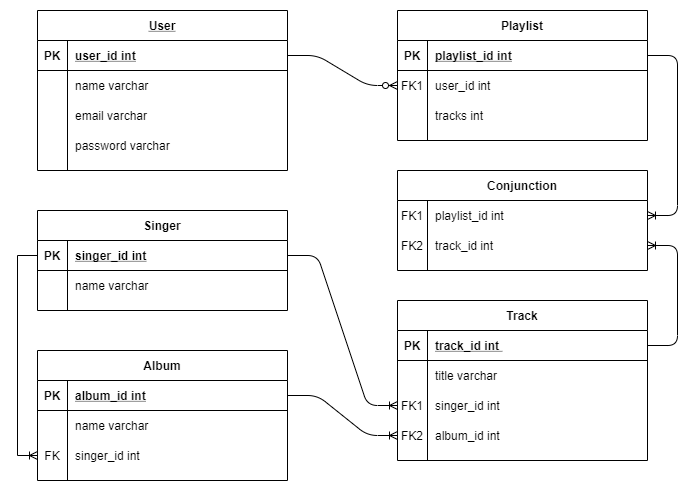

The diagram above was exported from draw.io. Its source (the exported page's mxGraphModel, read from the mxfile embedded in the PNG):
<mxGraphModel dx="920" dy="853" grid="1" gridSize="10" guides="1" tooltips="1" connect="1" arrows="1" fold="1" page="1" pageScale="1" pageWidth="850" pageHeight="1100" math="0" shadow="0" extFonts="Permanent Marker^https://fonts.googleapis.com/css?family=Permanent+Marker">
  <root>
    <mxCell id="0" />
    <mxCell id="1" parent="0" />
    <mxCell id="C-vyLk0tnHw3VtMMgP7b-2" value="Singer" style="shape=table;startSize=30;container=1;collapsible=1;childLayout=tableLayout;fixedRows=1;rowLines=0;fontStyle=1;align=center;resizeLast=1;" parent="1" vertex="1">
      <mxGeometry x="105" y="240" width="250" height="100" as="geometry" />
    </mxCell>
    <mxCell id="C-vyLk0tnHw3VtMMgP7b-3" value="" style="shape=partialRectangle;collapsible=0;dropTarget=0;pointerEvents=0;fillColor=none;points=[[0,0.5],[1,0.5]];portConstraint=eastwest;top=0;left=0;right=0;bottom=1;" parent="C-vyLk0tnHw3VtMMgP7b-2" vertex="1">
      <mxGeometry y="30" width="250" height="30" as="geometry" />
    </mxCell>
    <mxCell id="C-vyLk0tnHw3VtMMgP7b-4" value="PK" style="shape=partialRectangle;overflow=hidden;connectable=0;fillColor=none;top=0;left=0;bottom=0;right=0;fontStyle=1;" parent="C-vyLk0tnHw3VtMMgP7b-3" vertex="1">
      <mxGeometry width="30" height="30" as="geometry" />
    </mxCell>
    <mxCell id="C-vyLk0tnHw3VtMMgP7b-5" value="singer_id int" style="shape=partialRectangle;overflow=hidden;connectable=0;fillColor=none;top=0;left=0;bottom=0;right=0;align=left;spacingLeft=6;fontStyle=5;" parent="C-vyLk0tnHw3VtMMgP7b-3" vertex="1">
      <mxGeometry x="30" width="220" height="30" as="geometry" />
    </mxCell>
    <mxCell id="C-vyLk0tnHw3VtMMgP7b-6" value="" style="shape=partialRectangle;collapsible=0;dropTarget=0;pointerEvents=0;fillColor=none;points=[[0,0.5],[1,0.5]];portConstraint=eastwest;top=0;left=0;right=0;bottom=0;" parent="C-vyLk0tnHw3VtMMgP7b-2" vertex="1">
      <mxGeometry y="60" width="250" height="30" as="geometry" />
    </mxCell>
    <mxCell id="C-vyLk0tnHw3VtMMgP7b-7" value="" style="shape=partialRectangle;overflow=hidden;connectable=0;fillColor=none;top=0;left=0;bottom=0;right=0;" parent="C-vyLk0tnHw3VtMMgP7b-6" vertex="1">
      <mxGeometry width="30" height="30" as="geometry" />
    </mxCell>
    <mxCell id="C-vyLk0tnHw3VtMMgP7b-8" value="name varchar" style="shape=partialRectangle;overflow=hidden;connectable=0;fillColor=none;top=0;left=0;bottom=0;right=0;align=left;spacingLeft=6;" parent="C-vyLk0tnHw3VtMMgP7b-6" vertex="1">
      <mxGeometry x="30" width="220" height="30" as="geometry" />
    </mxCell>
    <mxCell id="C-vyLk0tnHw3VtMMgP7b-13" value="Track" style="shape=table;startSize=30;container=1;collapsible=1;childLayout=tableLayout;fixedRows=1;rowLines=0;fontStyle=1;align=center;resizeLast=1;" parent="1" vertex="1">
      <mxGeometry x="465" y="330" width="250" height="160" as="geometry" />
    </mxCell>
    <mxCell id="C-vyLk0tnHw3VtMMgP7b-14" value="" style="shape=partialRectangle;collapsible=0;dropTarget=0;pointerEvents=0;fillColor=none;points=[[0,0.5],[1,0.5]];portConstraint=eastwest;top=0;left=0;right=0;bottom=1;" parent="C-vyLk0tnHw3VtMMgP7b-13" vertex="1">
      <mxGeometry y="30" width="250" height="30" as="geometry" />
    </mxCell>
    <mxCell id="C-vyLk0tnHw3VtMMgP7b-15" value="PK" style="shape=partialRectangle;overflow=hidden;connectable=0;fillColor=none;top=0;left=0;bottom=0;right=0;fontStyle=1;" parent="C-vyLk0tnHw3VtMMgP7b-14" vertex="1">
      <mxGeometry width="30" height="30" as="geometry" />
    </mxCell>
    <mxCell id="C-vyLk0tnHw3VtMMgP7b-16" value="track_id int " style="shape=partialRectangle;overflow=hidden;connectable=0;fillColor=none;top=0;left=0;bottom=0;right=0;align=left;spacingLeft=6;fontStyle=5;" parent="C-vyLk0tnHw3VtMMgP7b-14" vertex="1">
      <mxGeometry x="30" width="220" height="30" as="geometry" />
    </mxCell>
    <mxCell id="C-vyLk0tnHw3VtMMgP7b-17" value="" style="shape=partialRectangle;collapsible=0;dropTarget=0;pointerEvents=0;fillColor=none;points=[[0,0.5],[1,0.5]];portConstraint=eastwest;top=0;left=0;right=0;bottom=0;" parent="C-vyLk0tnHw3VtMMgP7b-13" vertex="1">
      <mxGeometry y="60" width="250" height="30" as="geometry" />
    </mxCell>
    <mxCell id="C-vyLk0tnHw3VtMMgP7b-18" value="" style="shape=partialRectangle;overflow=hidden;connectable=0;fillColor=none;top=0;left=0;bottom=0;right=0;" parent="C-vyLk0tnHw3VtMMgP7b-17" vertex="1">
      <mxGeometry width="30" height="30" as="geometry" />
    </mxCell>
    <mxCell id="C-vyLk0tnHw3VtMMgP7b-19" value="title varchar" style="shape=partialRectangle;overflow=hidden;connectable=0;fillColor=none;top=0;left=0;bottom=0;right=0;align=left;spacingLeft=6;" parent="C-vyLk0tnHw3VtMMgP7b-17" vertex="1">
      <mxGeometry x="30" width="220" height="30" as="geometry" />
    </mxCell>
    <mxCell id="C-vyLk0tnHw3VtMMgP7b-20" value="" style="shape=partialRectangle;collapsible=0;dropTarget=0;pointerEvents=0;fillColor=none;points=[[0,0.5],[1,0.5]];portConstraint=eastwest;top=0;left=0;right=0;bottom=0;" parent="C-vyLk0tnHw3VtMMgP7b-13" vertex="1">
      <mxGeometry y="90" width="250" height="30" as="geometry" />
    </mxCell>
    <mxCell id="C-vyLk0tnHw3VtMMgP7b-21" value="FK1" style="shape=partialRectangle;overflow=hidden;connectable=0;fillColor=none;top=0;left=0;bottom=0;right=0;" parent="C-vyLk0tnHw3VtMMgP7b-20" vertex="1">
      <mxGeometry width="30" height="30" as="geometry" />
    </mxCell>
    <mxCell id="C-vyLk0tnHw3VtMMgP7b-22" value="singer_id int" style="shape=partialRectangle;overflow=hidden;connectable=0;fillColor=none;top=0;left=0;bottom=0;right=0;align=left;spacingLeft=6;" parent="C-vyLk0tnHw3VtMMgP7b-20" vertex="1">
      <mxGeometry x="30" width="220" height="30" as="geometry" />
    </mxCell>
    <mxCell id="jwnD1akLnC-qPRE3d41r-31" value="" style="shape=partialRectangle;collapsible=0;dropTarget=0;pointerEvents=0;fillColor=none;points=[[0,0.5],[1,0.5]];portConstraint=eastwest;top=0;left=0;right=0;bottom=0;" vertex="1" parent="C-vyLk0tnHw3VtMMgP7b-13">
      <mxGeometry y="120" width="250" height="30" as="geometry" />
    </mxCell>
    <mxCell id="jwnD1akLnC-qPRE3d41r-32" value="FK2" style="shape=partialRectangle;overflow=hidden;connectable=0;fillColor=none;top=0;left=0;bottom=0;right=0;" vertex="1" parent="jwnD1akLnC-qPRE3d41r-31">
      <mxGeometry width="30" height="30" as="geometry" />
    </mxCell>
    <mxCell id="jwnD1akLnC-qPRE3d41r-33" value="album_id int" style="shape=partialRectangle;overflow=hidden;connectable=0;fillColor=none;top=0;left=0;bottom=0;right=0;align=left;spacingLeft=6;" vertex="1" parent="jwnD1akLnC-qPRE3d41r-31">
      <mxGeometry x="30" width="220" height="30" as="geometry" />
    </mxCell>
    <mxCell id="C-vyLk0tnHw3VtMMgP7b-23" value="User" style="shape=table;startSize=30;container=1;collapsible=1;childLayout=tableLayout;fixedRows=1;rowLines=0;fontStyle=5;align=center;resizeLast=1;" parent="1" vertex="1">
      <mxGeometry x="105" y="40" width="250" height="160" as="geometry" />
    </mxCell>
    <mxCell id="C-vyLk0tnHw3VtMMgP7b-24" value="" style="shape=partialRectangle;collapsible=0;dropTarget=0;pointerEvents=0;fillColor=none;points=[[0,0.5],[1,0.5]];portConstraint=eastwest;top=0;left=0;right=0;bottom=1;" parent="C-vyLk0tnHw3VtMMgP7b-23" vertex="1">
      <mxGeometry y="30" width="250" height="30" as="geometry" />
    </mxCell>
    <mxCell id="C-vyLk0tnHw3VtMMgP7b-25" value="PK" style="shape=partialRectangle;overflow=hidden;connectable=0;fillColor=none;top=0;left=0;bottom=0;right=0;fontStyle=1;" parent="C-vyLk0tnHw3VtMMgP7b-24" vertex="1">
      <mxGeometry width="30" height="30" as="geometry" />
    </mxCell>
    <mxCell id="C-vyLk0tnHw3VtMMgP7b-26" value="user_id int" style="shape=partialRectangle;overflow=hidden;connectable=0;fillColor=none;top=0;left=0;bottom=0;right=0;align=left;spacingLeft=6;fontStyle=5;" parent="C-vyLk0tnHw3VtMMgP7b-24" vertex="1">
      <mxGeometry x="30" width="220" height="30" as="geometry" />
    </mxCell>
    <mxCell id="C-vyLk0tnHw3VtMMgP7b-27" value="" style="shape=partialRectangle;collapsible=0;dropTarget=0;pointerEvents=0;fillColor=none;points=[[0,0.5],[1,0.5]];portConstraint=eastwest;top=0;left=0;right=0;bottom=0;" parent="C-vyLk0tnHw3VtMMgP7b-23" vertex="1">
      <mxGeometry y="60" width="250" height="30" as="geometry" />
    </mxCell>
    <mxCell id="C-vyLk0tnHw3VtMMgP7b-28" value="" style="shape=partialRectangle;overflow=hidden;connectable=0;fillColor=none;top=0;left=0;bottom=0;right=0;" parent="C-vyLk0tnHw3VtMMgP7b-27" vertex="1">
      <mxGeometry width="30" height="30" as="geometry" />
    </mxCell>
    <mxCell id="C-vyLk0tnHw3VtMMgP7b-29" value="name varchar" style="shape=partialRectangle;overflow=hidden;connectable=0;fillColor=none;top=0;left=0;bottom=0;right=0;align=left;spacingLeft=6;" parent="C-vyLk0tnHw3VtMMgP7b-27" vertex="1">
      <mxGeometry x="30" width="220" height="30" as="geometry" />
    </mxCell>
    <mxCell id="jwnD1akLnC-qPRE3d41r-25" value="" style="shape=partialRectangle;collapsible=0;dropTarget=0;pointerEvents=0;fillColor=none;points=[[0,0.5],[1,0.5]];portConstraint=eastwest;top=0;left=0;right=0;bottom=0;" vertex="1" parent="C-vyLk0tnHw3VtMMgP7b-23">
      <mxGeometry y="90" width="250" height="30" as="geometry" />
    </mxCell>
    <mxCell id="jwnD1akLnC-qPRE3d41r-26" value="" style="shape=partialRectangle;overflow=hidden;connectable=0;fillColor=none;top=0;left=0;bottom=0;right=0;" vertex="1" parent="jwnD1akLnC-qPRE3d41r-25">
      <mxGeometry width="30" height="30" as="geometry" />
    </mxCell>
    <mxCell id="jwnD1akLnC-qPRE3d41r-27" value="email varchar" style="shape=partialRectangle;overflow=hidden;connectable=0;fillColor=none;top=0;left=0;bottom=0;right=0;align=left;spacingLeft=6;" vertex="1" parent="jwnD1akLnC-qPRE3d41r-25">
      <mxGeometry x="30" width="220" height="30" as="geometry" />
    </mxCell>
    <mxCell id="jwnD1akLnC-qPRE3d41r-28" value="" style="shape=partialRectangle;collapsible=0;dropTarget=0;pointerEvents=0;fillColor=none;points=[[0,0.5],[1,0.5]];portConstraint=eastwest;top=0;left=0;right=0;bottom=0;" vertex="1" parent="C-vyLk0tnHw3VtMMgP7b-23">
      <mxGeometry y="120" width="250" height="30" as="geometry" />
    </mxCell>
    <mxCell id="jwnD1akLnC-qPRE3d41r-29" value="" style="shape=partialRectangle;overflow=hidden;connectable=0;fillColor=none;top=0;left=0;bottom=0;right=0;" vertex="1" parent="jwnD1akLnC-qPRE3d41r-28">
      <mxGeometry width="30" height="30" as="geometry" />
    </mxCell>
    <mxCell id="jwnD1akLnC-qPRE3d41r-30" value="password varchar" style="shape=partialRectangle;overflow=hidden;connectable=0;fillColor=none;top=0;left=0;bottom=0;right=0;align=left;spacingLeft=6;" vertex="1" parent="jwnD1akLnC-qPRE3d41r-28">
      <mxGeometry x="30" width="220" height="30" as="geometry" />
    </mxCell>
    <mxCell id="jwnD1akLnC-qPRE3d41r-2" value="Album" style="shape=table;startSize=30;container=1;collapsible=1;childLayout=tableLayout;fixedRows=1;rowLines=0;fontStyle=1;align=center;resizeLast=1;" vertex="1" parent="1">
      <mxGeometry x="105" y="380" width="250" height="130" as="geometry" />
    </mxCell>
    <mxCell id="jwnD1akLnC-qPRE3d41r-3" value="" style="shape=partialRectangle;collapsible=0;dropTarget=0;pointerEvents=0;fillColor=none;points=[[0,0.5],[1,0.5]];portConstraint=eastwest;top=0;left=0;right=0;bottom=1;" vertex="1" parent="jwnD1akLnC-qPRE3d41r-2">
      <mxGeometry y="30" width="250" height="30" as="geometry" />
    </mxCell>
    <mxCell id="jwnD1akLnC-qPRE3d41r-4" value="PK" style="shape=partialRectangle;overflow=hidden;connectable=0;fillColor=none;top=0;left=0;bottom=0;right=0;fontStyle=1;" vertex="1" parent="jwnD1akLnC-qPRE3d41r-3">
      <mxGeometry width="30" height="30" as="geometry" />
    </mxCell>
    <mxCell id="jwnD1akLnC-qPRE3d41r-5" value="album_id int" style="shape=partialRectangle;overflow=hidden;connectable=0;fillColor=none;top=0;left=0;bottom=0;right=0;align=left;spacingLeft=6;fontStyle=5;" vertex="1" parent="jwnD1akLnC-qPRE3d41r-3">
      <mxGeometry x="30" width="220" height="30" as="geometry" />
    </mxCell>
    <mxCell id="jwnD1akLnC-qPRE3d41r-6" value="" style="shape=partialRectangle;collapsible=0;dropTarget=0;pointerEvents=0;fillColor=none;points=[[0,0.5],[1,0.5]];portConstraint=eastwest;top=0;left=0;right=0;bottom=0;" vertex="1" parent="jwnD1akLnC-qPRE3d41r-2">
      <mxGeometry y="60" width="250" height="30" as="geometry" />
    </mxCell>
    <mxCell id="jwnD1akLnC-qPRE3d41r-7" value="" style="shape=partialRectangle;overflow=hidden;connectable=0;fillColor=none;top=0;left=0;bottom=0;right=0;" vertex="1" parent="jwnD1akLnC-qPRE3d41r-6">
      <mxGeometry width="30" height="30" as="geometry" />
    </mxCell>
    <mxCell id="jwnD1akLnC-qPRE3d41r-8" value="name varchar" style="shape=partialRectangle;overflow=hidden;connectable=0;fillColor=none;top=0;left=0;bottom=0;right=0;align=left;spacingLeft=6;" vertex="1" parent="jwnD1akLnC-qPRE3d41r-6">
      <mxGeometry x="30" width="220" height="30" as="geometry" />
    </mxCell>
    <mxCell id="jwnD1akLnC-qPRE3d41r-9" value="" style="shape=partialRectangle;collapsible=0;dropTarget=0;pointerEvents=0;fillColor=none;points=[[0,0.5],[1,0.5]];portConstraint=eastwest;top=0;left=0;right=0;bottom=0;" vertex="1" parent="jwnD1akLnC-qPRE3d41r-2">
      <mxGeometry y="90" width="250" height="30" as="geometry" />
    </mxCell>
    <mxCell id="jwnD1akLnC-qPRE3d41r-10" value="FK" style="shape=partialRectangle;overflow=hidden;connectable=0;fillColor=none;top=0;left=0;bottom=0;right=0;" vertex="1" parent="jwnD1akLnC-qPRE3d41r-9">
      <mxGeometry width="30" height="30" as="geometry" />
    </mxCell>
    <mxCell id="jwnD1akLnC-qPRE3d41r-11" value="singer_id int" style="shape=partialRectangle;overflow=hidden;connectable=0;fillColor=none;top=0;left=0;bottom=0;right=0;align=left;spacingLeft=6;" vertex="1" parent="jwnD1akLnC-qPRE3d41r-9">
      <mxGeometry x="30" width="220" height="30" as="geometry" />
    </mxCell>
    <mxCell id="jwnD1akLnC-qPRE3d41r-15" value="Playlist" style="shape=table;startSize=30;container=1;collapsible=1;childLayout=tableLayout;fixedRows=1;rowLines=0;fontStyle=1;align=center;resizeLast=1;" vertex="1" parent="1">
      <mxGeometry x="465" y="40" width="250" height="130" as="geometry" />
    </mxCell>
    <mxCell id="jwnD1akLnC-qPRE3d41r-16" value="" style="shape=partialRectangle;collapsible=0;dropTarget=0;pointerEvents=0;fillColor=none;points=[[0,0.5],[1,0.5]];portConstraint=eastwest;top=0;left=0;right=0;bottom=1;" vertex="1" parent="jwnD1akLnC-qPRE3d41r-15">
      <mxGeometry y="30" width="250" height="30" as="geometry" />
    </mxCell>
    <mxCell id="jwnD1akLnC-qPRE3d41r-17" value="PK" style="shape=partialRectangle;overflow=hidden;connectable=0;fillColor=none;top=0;left=0;bottom=0;right=0;fontStyle=1;" vertex="1" parent="jwnD1akLnC-qPRE3d41r-16">
      <mxGeometry width="30" height="30" as="geometry" />
    </mxCell>
    <mxCell id="jwnD1akLnC-qPRE3d41r-18" value="playlist_id int" style="shape=partialRectangle;overflow=hidden;connectable=0;fillColor=none;top=0;left=0;bottom=0;right=0;align=left;spacingLeft=6;fontStyle=5;" vertex="1" parent="jwnD1akLnC-qPRE3d41r-16">
      <mxGeometry x="30" width="220" height="30" as="geometry" />
    </mxCell>
    <mxCell id="jwnD1akLnC-qPRE3d41r-19" value="" style="shape=partialRectangle;collapsible=0;dropTarget=0;pointerEvents=0;fillColor=none;points=[[0,0.5],[1,0.5]];portConstraint=eastwest;top=0;left=0;right=0;bottom=0;" vertex="1" parent="jwnD1akLnC-qPRE3d41r-15">
      <mxGeometry y="60" width="250" height="30" as="geometry" />
    </mxCell>
    <mxCell id="jwnD1akLnC-qPRE3d41r-20" value="FK1" style="shape=partialRectangle;overflow=hidden;connectable=0;fillColor=none;top=0;left=0;bottom=0;right=0;" vertex="1" parent="jwnD1akLnC-qPRE3d41r-19">
      <mxGeometry width="30" height="30" as="geometry" />
    </mxCell>
    <mxCell id="jwnD1akLnC-qPRE3d41r-21" value="user_id int" style="shape=partialRectangle;overflow=hidden;connectable=0;fillColor=none;top=0;left=0;bottom=0;right=0;align=left;spacingLeft=6;" vertex="1" parent="jwnD1akLnC-qPRE3d41r-19">
      <mxGeometry x="30" width="220" height="30" as="geometry" />
    </mxCell>
    <mxCell id="jwnD1akLnC-qPRE3d41r-22" value="" style="shape=partialRectangle;collapsible=0;dropTarget=0;pointerEvents=0;fillColor=none;points=[[0,0.5],[1,0.5]];portConstraint=eastwest;top=0;left=0;right=0;bottom=0;" vertex="1" parent="jwnD1akLnC-qPRE3d41r-15">
      <mxGeometry y="90" width="250" height="30" as="geometry" />
    </mxCell>
    <mxCell id="jwnD1akLnC-qPRE3d41r-23" value="" style="shape=partialRectangle;overflow=hidden;connectable=0;fillColor=none;top=0;left=0;bottom=0;right=0;" vertex="1" parent="jwnD1akLnC-qPRE3d41r-22">
      <mxGeometry width="30" height="30" as="geometry" />
    </mxCell>
    <mxCell id="jwnD1akLnC-qPRE3d41r-24" value="tracks int" style="shape=partialRectangle;overflow=hidden;connectable=0;fillColor=none;top=0;left=0;bottom=0;right=0;align=left;spacingLeft=6;" vertex="1" parent="jwnD1akLnC-qPRE3d41r-22">
      <mxGeometry x="30" width="220" height="30" as="geometry" />
    </mxCell>
    <mxCell id="jwnD1akLnC-qPRE3d41r-36" value="" style="edgeStyle=entityRelationEdgeStyle;fontSize=12;html=1;endArrow=ERzeroToMany;endFill=1;exitX=1;exitY=0.5;exitDx=0;exitDy=0;entryX=0;entryY=0.5;entryDx=0;entryDy=0;" edge="1" parent="1" source="C-vyLk0tnHw3VtMMgP7b-24" target="jwnD1akLnC-qPRE3d41r-19">
      <mxGeometry width="100" height="100" relative="1" as="geometry">
        <mxPoint x="435" y="470" as="sourcePoint" />
        <mxPoint x="535" y="370" as="targetPoint" />
      </mxGeometry>
    </mxCell>
    <mxCell id="jwnD1akLnC-qPRE3d41r-38" value="" style="edgeStyle=entityRelationEdgeStyle;fontSize=12;html=1;endArrow=ERoneToMany;exitX=1;exitY=0.5;exitDx=0;exitDy=0;entryX=0;entryY=0.5;entryDx=0;entryDy=0;" edge="1" parent="1" source="C-vyLk0tnHw3VtMMgP7b-3" target="C-vyLk0tnHw3VtMMgP7b-20">
      <mxGeometry width="100" height="100" relative="1" as="geometry">
        <mxPoint x="435" y="470" as="sourcePoint" />
        <mxPoint x="535" y="370" as="targetPoint" />
      </mxGeometry>
    </mxCell>
    <mxCell id="jwnD1akLnC-qPRE3d41r-39" value="" style="edgeStyle=entityRelationEdgeStyle;fontSize=12;html=1;endArrow=ERoneToMany;exitX=1;exitY=0.5;exitDx=0;exitDy=0;entryX=0;entryY=0.5;entryDx=0;entryDy=0;" edge="1" parent="1" source="jwnD1akLnC-qPRE3d41r-3" target="jwnD1akLnC-qPRE3d41r-31">
      <mxGeometry width="100" height="100" relative="1" as="geometry">
        <mxPoint x="435" y="470" as="sourcePoint" />
        <mxPoint x="535" y="370" as="targetPoint" />
      </mxGeometry>
    </mxCell>
    <mxCell id="jwnD1akLnC-qPRE3d41r-40" value="Conjunction" style="shape=table;startSize=30;container=1;collapsible=1;childLayout=tableLayout;fixedRows=1;rowLines=0;fontStyle=1;align=center;resizeLast=1;" vertex="1" parent="1">
      <mxGeometry x="465" y="200" width="250" height="100" as="geometry" />
    </mxCell>
    <mxCell id="jwnD1akLnC-qPRE3d41r-44" value="" style="shape=partialRectangle;collapsible=0;dropTarget=0;pointerEvents=0;fillColor=none;points=[[0,0.5],[1,0.5]];portConstraint=eastwest;top=0;left=0;right=0;bottom=0;" vertex="1" parent="jwnD1akLnC-qPRE3d41r-40">
      <mxGeometry y="30" width="250" height="30" as="geometry" />
    </mxCell>
    <mxCell id="jwnD1akLnC-qPRE3d41r-45" value="FK1" style="shape=partialRectangle;overflow=hidden;connectable=0;fillColor=none;top=0;left=0;bottom=0;right=0;" vertex="1" parent="jwnD1akLnC-qPRE3d41r-44">
      <mxGeometry width="30" height="30" as="geometry" />
    </mxCell>
    <mxCell id="jwnD1akLnC-qPRE3d41r-46" value="playlist_id int" style="shape=partialRectangle;overflow=hidden;connectable=0;fillColor=none;top=0;left=0;bottom=0;right=0;align=left;spacingLeft=6;" vertex="1" parent="jwnD1akLnC-qPRE3d41r-44">
      <mxGeometry x="30" width="220" height="30" as="geometry" />
    </mxCell>
    <mxCell id="jwnD1akLnC-qPRE3d41r-47" value="" style="shape=partialRectangle;collapsible=0;dropTarget=0;pointerEvents=0;fillColor=none;points=[[0,0.5],[1,0.5]];portConstraint=eastwest;top=0;left=0;right=0;bottom=0;" vertex="1" parent="jwnD1akLnC-qPRE3d41r-40">
      <mxGeometry y="60" width="250" height="30" as="geometry" />
    </mxCell>
    <mxCell id="jwnD1akLnC-qPRE3d41r-48" value="FK2" style="shape=partialRectangle;overflow=hidden;connectable=0;fillColor=none;top=0;left=0;bottom=0;right=0;" vertex="1" parent="jwnD1akLnC-qPRE3d41r-47">
      <mxGeometry width="30" height="30" as="geometry" />
    </mxCell>
    <mxCell id="jwnD1akLnC-qPRE3d41r-49" value="track_id int" style="shape=partialRectangle;overflow=hidden;connectable=0;fillColor=none;top=0;left=0;bottom=0;right=0;align=left;spacingLeft=6;" vertex="1" parent="jwnD1akLnC-qPRE3d41r-47">
      <mxGeometry x="30" width="220" height="30" as="geometry" />
    </mxCell>
    <mxCell id="jwnD1akLnC-qPRE3d41r-50" value="" style="edgeStyle=entityRelationEdgeStyle;fontSize=12;html=1;endArrow=ERoneToMany;exitX=1;exitY=0.5;exitDx=0;exitDy=0;entryX=1;entryY=0.5;entryDx=0;entryDy=0;" edge="1" parent="1" source="jwnD1akLnC-qPRE3d41r-16" target="jwnD1akLnC-qPRE3d41r-44">
      <mxGeometry width="100" height="100" relative="1" as="geometry">
        <mxPoint x="435" y="470" as="sourcePoint" />
        <mxPoint x="535" y="370" as="targetPoint" />
      </mxGeometry>
    </mxCell>
    <mxCell id="jwnD1akLnC-qPRE3d41r-51" value="" style="edgeStyle=entityRelationEdgeStyle;fontSize=12;html=1;endArrow=ERoneToMany;exitX=1;exitY=0.5;exitDx=0;exitDy=0;entryX=1;entryY=0.5;entryDx=0;entryDy=0;" edge="1" parent="1" source="C-vyLk0tnHw3VtMMgP7b-14" target="jwnD1akLnC-qPRE3d41r-47">
      <mxGeometry width="100" height="100" relative="1" as="geometry">
        <mxPoint x="435" y="470" as="sourcePoint" />
        <mxPoint x="805" y="390" as="targetPoint" />
      </mxGeometry>
    </mxCell>
    <mxCell id="jwnD1akLnC-qPRE3d41r-55" style="edgeStyle=orthogonalEdgeStyle;rounded=0;orthogonalLoop=1;jettySize=auto;html=1;entryX=0;entryY=0.5;entryDx=0;entryDy=0;startArrow=none;startFill=0;endArrow=ERoneToMany;endFill=0;" edge="1" parent="1" source="C-vyLk0tnHw3VtMMgP7b-3" target="jwnD1akLnC-qPRE3d41r-9">
      <mxGeometry relative="1" as="geometry" />
    </mxCell>
  </root>
</mxGraphModel>